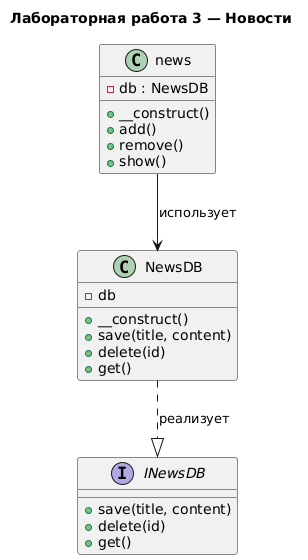

The diagram above was rendered by PlantUML. Its source (embedded in the PNG):
@startuml
title Лабораторная работа 3 — Новости

' ===== Интерфейс =====
interface INewsDB {
  + save(title, content)
  + delete(id)
  + get()
}

' ===== Класс работы с БД =====
class NewsDB {
  - db
  + __construct()
  + save(title, content)
  + delete(id)
  + get()
}

' ===== Основной класс приложения =====
class news {
  - db : NewsDB
  + __construct()
  + add()
  + remove()
  + show()
}

' ===== Связи =====
NewsDB ..|> INewsDB : реализует
news --> NewsDB : использует
@enduml